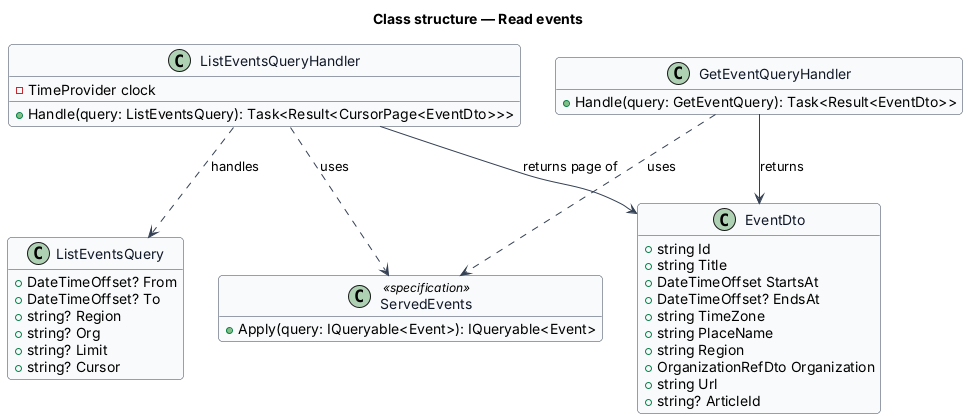

The diagram above was rendered by PlantUML. Its source (embedded in the PNG):
@startuml
skinparam backgroundColor #FFFFFF
skinparam shadowing false
skinparam roundcorner 8
skinparam defaultFontName Arial
skinparam ArrowColor #344054
skinparam class {
  BorderColor #344054
  FontColor #101828
  BackgroundColor #F9FAFB
}
hide empty members
title Class structure — Read events

class ListEventsQuery {
  +DateTimeOffset? From
  +DateTimeOffset? To
  +string? Region
  +string? Org
  +string? Limit
  +string? Cursor
}
class ListEventsQueryHandler {
  -TimeProvider clock
  +Handle(query: ListEventsQuery): Task<Result<CursorPage<EventDto>>>
}
class GetEventQueryHandler {
  +Handle(query: GetEventQuery): Task<Result<EventDto>>
}
class EventDto {
  +string Id
  +string Title
  +DateTimeOffset StartsAt
  +DateTimeOffset? EndsAt
  +string TimeZone
  +string PlaceName
  +string Region
  +OrganizationRefDto Organization
  +string Url
  +string? ArticleId
}
class ServedEvents <<specification>> {
  +Apply(query: IQueryable<Event>): IQueryable<Event>
}
ListEventsQueryHandler ..> ListEventsQuery : handles
ListEventsQueryHandler ..> ServedEvents : uses
GetEventQueryHandler ..> ServedEvents : uses
ListEventsQueryHandler --> EventDto : returns page of
GetEventQueryHandler --> EventDto : returns
@enduml